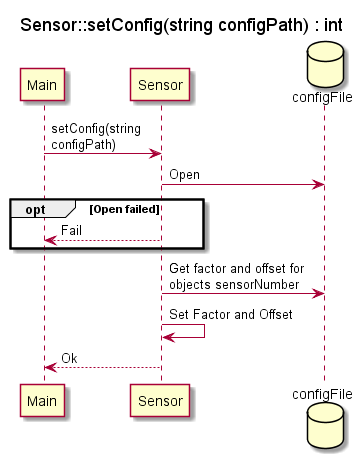

The diagram above was rendered by PlantUML. Its source (embedded in the PNG):
@startuml

title Sensor::setConfig(string configPath) : int

skinparam MaxMessageSize 150

participant Main as Main
participant Sensor as SD
database configFile as config

Main -> SD : setConfig(string configPath)
SD -> config : Open
opt Open failed
SD --> Main : Fail
end
SD -> config : Get factor and offset for objects sensorNumber
SD -> SD : Set Factor and Offset
SD --> Main : Ok




@enduml